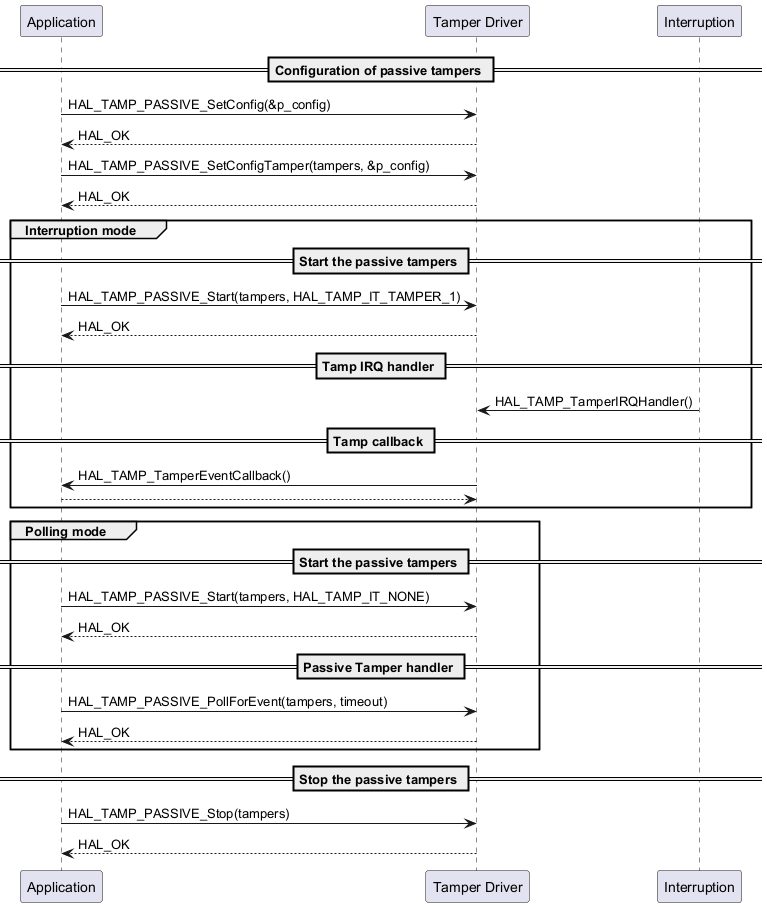

The diagram above was rendered by PlantUML. Its source (embedded in the PNG):
@startuml

participant Application as app
participant "Tamper Driver" as tamp
participant "Interruption" as int

== Configuration of passive tampers ==

    app -> tamp : HAL_TAMP_PASSIVE_SetConfig(&p_config)
    tamp --> app : HAL_OK

    app -> tamp : HAL_TAMP_PASSIVE_SetConfigTamper(tampers, &p_config)
    tamp --> app : HAL_OK

group Interruption mode

== Start the passive tampers ==
    app -> tamp : HAL_TAMP_PASSIVE_Start(tampers, HAL_TAMP_IT_TAMPER_1)
    tamp --> app: HAL_OK

== Tamp IRQ handler ==
    int -> tamp : HAL_TAMP_TamperIRQHandler()

== Tamp callback ==
    tamp -> app : HAL_TAMP_TamperEventCallback()
    app --> tamp
end


group Polling mode
== Start the passive tampers ==
    app -> tamp : HAL_TAMP_PASSIVE_Start(tampers, HAL_TAMP_IT_NONE)
    tamp --> app: HAL_OK

== Passive Tamper handler ==
    app -> tamp: HAL_TAMP_PASSIVE_PollForEvent(tampers, timeout)
    tamp --> app : HAL_OK
end

== Stop the passive tampers ==
    app -> tamp : HAL_TAMP_PASSIVE_Stop(tampers)
    tamp --> app: HAL_OK

@enduml